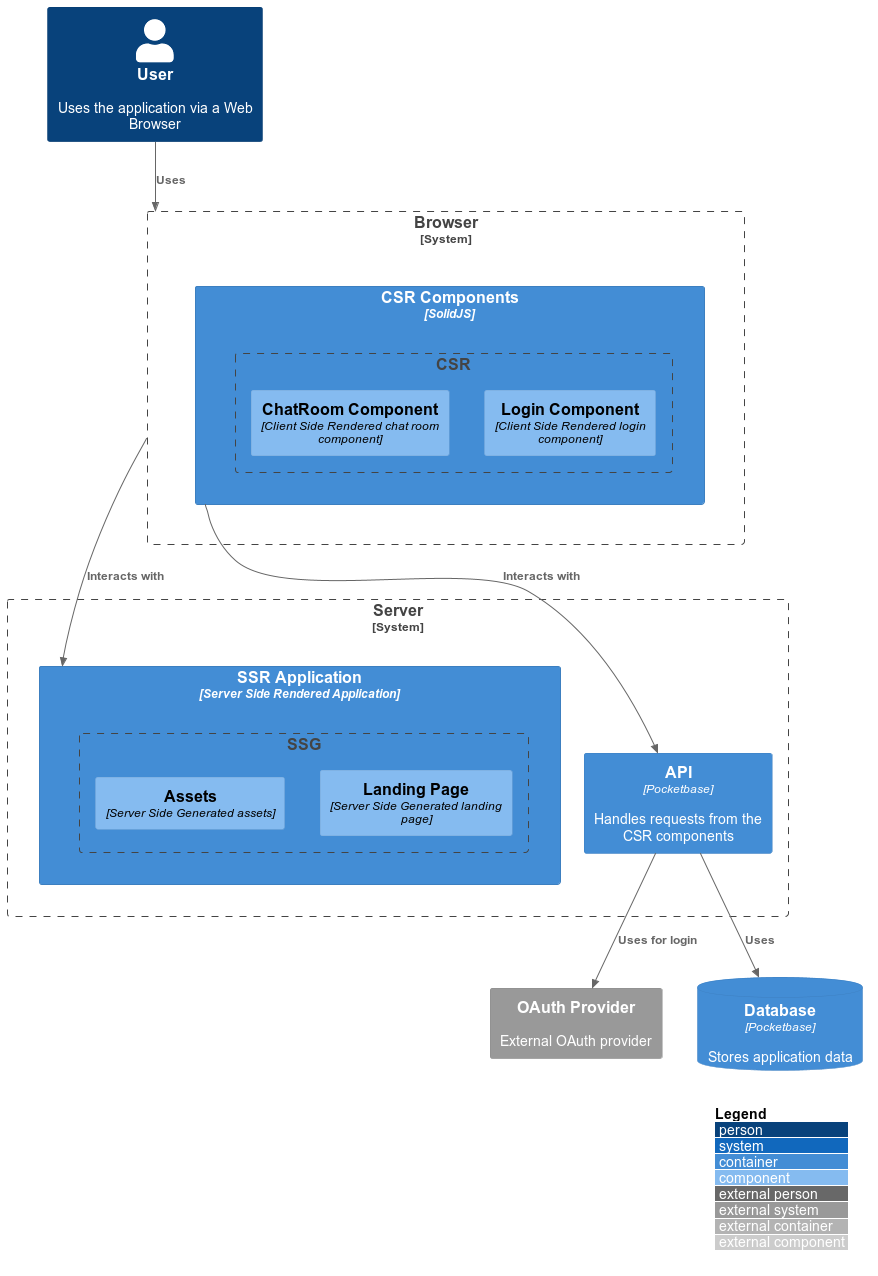

The diagram above was rendered by PlantUML. Its source (embedded in the PNG):
@startuml C4_Elements

!include https://raw.githubusercontent.com/plantuml-stdlib/C4-PlantUML/master/C4_Container.puml
!include https://raw.githubusercontent.com/plantuml-stdlib/C4-PlantUML/master/C4_Component.puml

LAYOUT_WITH_LEGEND()

Person(user, "User", "Uses the application via a Web Browser")
System_Ext(oauthProvider, "OAuth Provider", "External OAuth provider")

System_Boundary(server, "Server") {
    Container(ssrApp, "SSR Application", "Server Side Rendered Application") {
        Boundary(ssg, "SSG") {
            Component(landingPage, "Landing Page", "Server Side Generated landing page")
            Component(assets, "Assets", "Server Side Generated assets")
        }
    }
    Container(api, "API", "Pocketbase", "Handles requests from the CSR components")
}

System_Boundary(browser, "Browser") {
    Container(csrComponents, "CSR Components", "SolidJS") {
        Boundary(csr, "CSR") {
            Component(loginComponent, "Login Component", "Client Side Rendered login component")
            Component(chatRoomComponent, "ChatRoom Component", "Client Side Rendered chat room component")
        }
    }
}

ContainerDb(db, "Database", "Pocketbase", "Stores application data")

Rel(user, browser, "Uses")
Rel(browser, ssrApp, "Interacts with")
Rel(csrComponents, api, "Interacts with")
Rel(api, db, "Uses")
Rel(api, oauthProvider, "Uses for login")

@enduml